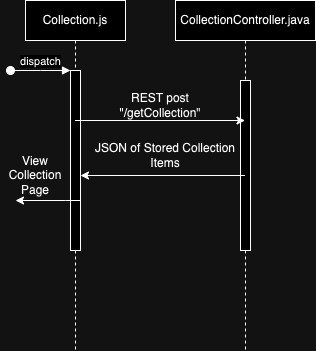

The diagram above was exported from draw.io. Its source (the exported page's mxGraphModel, read from the mxfile embedded in the PNG):
<mxGraphModel dx="666" dy="477" grid="1" gridSize="10" guides="1" tooltips="1" connect="1" arrows="1" fold="1" page="1" pageScale="1" pageWidth="850" pageHeight="1100" math="0" shadow="0">
  <root>
    <mxCell id="0" />
    <mxCell id="1" parent="0" />
    <mxCell id="aM9ryv3xv72pqoxQDRHE-1" value="Collection.js" style="shape=umlLifeline;perimeter=lifelinePerimeter;whiteSpace=wrap;html=1;container=0;dropTarget=0;collapsible=0;recursiveResize=0;outlineConnect=0;portConstraint=eastwest;newEdgeStyle={&quot;edgeStyle&quot;:&quot;elbowEdgeStyle&quot;,&quot;elbow&quot;:&quot;vertical&quot;,&quot;curved&quot;:0,&quot;rounded&quot;:0};" parent="1" vertex="1">
      <mxGeometry x="40" y="40" width="100" height="350" as="geometry" />
    </mxCell>
    <mxCell id="aM9ryv3xv72pqoxQDRHE-2" value="" style="html=1;points=[];perimeter=orthogonalPerimeter;outlineConnect=0;targetShapes=umlLifeline;portConstraint=eastwest;newEdgeStyle={&quot;edgeStyle&quot;:&quot;elbowEdgeStyle&quot;,&quot;elbow&quot;:&quot;vertical&quot;,&quot;curved&quot;:0,&quot;rounded&quot;:0};" parent="aM9ryv3xv72pqoxQDRHE-1" vertex="1">
      <mxGeometry x="45" y="70" width="10" height="180" as="geometry" />
    </mxCell>
    <mxCell id="aM9ryv3xv72pqoxQDRHE-3" value="dispatch" style="html=1;verticalAlign=bottom;startArrow=oval;endArrow=block;startSize=8;edgeStyle=elbowEdgeStyle;elbow=vertical;curved=0;rounded=0;" parent="aM9ryv3xv72pqoxQDRHE-1" target="aM9ryv3xv72pqoxQDRHE-2" edge="1">
      <mxGeometry relative="1" as="geometry">
        <mxPoint x="-15" y="70" as="sourcePoint" />
      </mxGeometry>
    </mxCell>
    <mxCell id="aM9ryv3xv72pqoxQDRHE-5" value="CollectionController.java" style="shape=umlLifeline;perimeter=lifelinePerimeter;whiteSpace=wrap;html=1;container=0;dropTarget=0;collapsible=0;recursiveResize=0;outlineConnect=0;portConstraint=eastwest;newEdgeStyle={&quot;edgeStyle&quot;:&quot;elbowEdgeStyle&quot;,&quot;elbow&quot;:&quot;vertical&quot;,&quot;curved&quot;:0,&quot;rounded&quot;:0};" parent="1" vertex="1">
      <mxGeometry x="190" y="40" width="140" height="350" as="geometry" />
    </mxCell>
    <mxCell id="aM9ryv3xv72pqoxQDRHE-6" value="" style="html=1;points=[];perimeter=orthogonalPerimeter;outlineConnect=0;targetShapes=umlLifeline;portConstraint=eastwest;newEdgeStyle={&quot;edgeStyle&quot;:&quot;elbowEdgeStyle&quot;,&quot;elbow&quot;:&quot;vertical&quot;,&quot;curved&quot;:0,&quot;rounded&quot;:0};" parent="aM9ryv3xv72pqoxQDRHE-5" vertex="1">
      <mxGeometry x="65" y="80" width="10" height="170" as="geometry" />
    </mxCell>
    <mxCell id="j8bjKylfqlByPHa0xGv3-24" value="" style="endArrow=classic;html=1;rounded=0;" parent="1" edge="1">
      <mxGeometry width="50" height="50" relative="1" as="geometry">
        <mxPoint x="95" y="240" as="sourcePoint" />
        <mxPoint x="30" y="240" as="targetPoint" />
        <Array as="points">
          <mxPoint x="80" y="240" />
        </Array>
      </mxGeometry>
    </mxCell>
    <mxCell id="j8bjKylfqlByPHa0xGv3-25" value="View Collection Page" style="text;html=1;align=center;verticalAlign=middle;whiteSpace=wrap;rounded=0;" parent="1" vertex="1">
      <mxGeometry x="20" y="200" width="60" height="30" as="geometry" />
    </mxCell>
    <mxCell id="Jpx7nSaxdnqjEHiHNiWa-1" value="" style="endArrow=classic;html=1;rounded=0;" edge="1" parent="1">
      <mxGeometry width="50" height="50" relative="1" as="geometry">
        <mxPoint x="89.5" y="160" as="sourcePoint" />
        <mxPoint x="259.5" y="160" as="targetPoint" />
      </mxGeometry>
    </mxCell>
    <mxCell id="Jpx7nSaxdnqjEHiHNiWa-2" value="REST post &quot;/getCollection&quot;" style="text;html=1;align=center;verticalAlign=middle;whiteSpace=wrap;rounded=0;" vertex="1" parent="1">
      <mxGeometry x="120" y="130" width="110" height="30" as="geometry" />
    </mxCell>
    <mxCell id="Jpx7nSaxdnqjEHiHNiWa-3" value="" style="endArrow=classic;html=1;rounded=0;" edge="1" parent="1" source="aM9ryv3xv72pqoxQDRHE-5" target="aM9ryv3xv72pqoxQDRHE-2">
      <mxGeometry width="50" height="50" relative="1" as="geometry">
        <mxPoint x="320" y="240" as="sourcePoint" />
        <mxPoint x="370" y="190" as="targetPoint" />
      </mxGeometry>
    </mxCell>
    <mxCell id="Jpx7nSaxdnqjEHiHNiWa-4" value="JSON of Stored Collection Items" style="text;html=1;align=center;verticalAlign=middle;whiteSpace=wrap;rounded=0;" vertex="1" parent="1">
      <mxGeometry x="100" y="180" width="160" height="30" as="geometry" />
    </mxCell>
  </root>
</mxGraphModel>